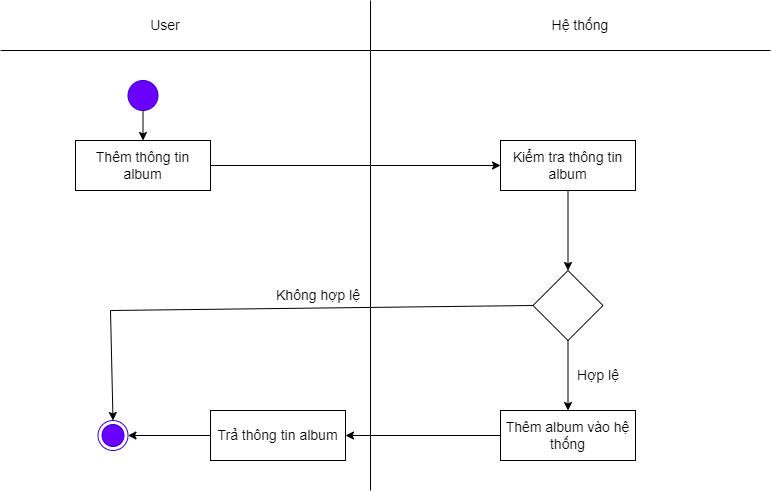

The diagram above was exported from draw.io. Its source (the exported page's mxGraphModel, read from the mxfile embedded in the PNG):
<mxGraphModel dx="870" dy="426" grid="1" gridSize="10" guides="1" tooltips="1" connect="1" arrows="1" fold="1" page="1" pageScale="1" pageWidth="827" pageHeight="1169" math="0" shadow="0">
  <root>
    <mxCell id="0" />
    <mxCell id="1" parent="0" />
    <mxCell id="WJnGHB5ZMJoKJsTduPuK-1" value="" style="endArrow=none;html=1;rounded=0;fontSize=14;" parent="1" edge="1">
      <mxGeometry width="50" height="50" relative="1" as="geometry">
        <mxPoint x="400" y="520" as="sourcePoint" />
        <mxPoint x="400" y="30" as="targetPoint" />
      </mxGeometry>
    </mxCell>
    <mxCell id="WJnGHB5ZMJoKJsTduPuK-2" value="Hệ thống" style="text;html=1;strokeColor=none;fillColor=none;align=center;verticalAlign=middle;whiteSpace=wrap;rounded=0;fontSize=14;" parent="1" vertex="1">
      <mxGeometry x="580" y="40" width="60" height="30" as="geometry" />
    </mxCell>
    <mxCell id="WJnGHB5ZMJoKJsTduPuK-3" value="User" style="text;html=1;strokeColor=none;fillColor=none;align=center;verticalAlign=middle;whiteSpace=wrap;rounded=0;fontSize=14;" parent="1" vertex="1">
      <mxGeometry x="130" y="40" width="130" height="30" as="geometry" />
    </mxCell>
    <mxCell id="WJnGHB5ZMJoKJsTduPuK-4" value="" style="ellipse;html=1;shape=endState;fillColor=#6a00ff;strokeColor=#3700CC;fontColor=#ffffff;fontSize=14;" parent="1" vertex="1">
      <mxGeometry x="127.5" y="450" width="30" height="30" as="geometry" />
    </mxCell>
    <mxCell id="WJnGHB5ZMJoKJsTduPuK-5" value="" style="ellipse;whiteSpace=wrap;html=1;aspect=fixed;fillColor=#6a00ff;fontColor=#ffffff;strokeColor=#3700CC;fontSize=14;" parent="1" vertex="1">
      <mxGeometry x="157.5" y="110" width="30" height="30" as="geometry" />
    </mxCell>
    <mxCell id="WJnGHB5ZMJoKJsTduPuK-6" value="Thêm thông tin album" style="rounded=0;whiteSpace=wrap;html=1;fillColor=#e3c800;fontColor=#000000;strokeColor=#B09500;fontSize=14;" parent="1" vertex="1">
      <mxGeometry x="105" y="170" width="135" height="50" as="geometry" />
    </mxCell>
    <mxCell id="WJnGHB5ZMJoKJsTduPuK-7" value="Kiểm tra thông tin album" style="rounded=0;whiteSpace=wrap;html=1;fillColor=#e3c800;fontColor=#000000;strokeColor=#B09500;fontSize=14;" parent="1" vertex="1">
      <mxGeometry x="530" y="170" width="135" height="50" as="geometry" />
    </mxCell>
    <mxCell id="WJnGHB5ZMJoKJsTduPuK-8" value="" style="rhombus;whiteSpace=wrap;html=1;fontSize=14;" parent="1" vertex="1">
      <mxGeometry x="562.5" y="300" width="70" height="70" as="geometry" />
    </mxCell>
    <mxCell id="WJnGHB5ZMJoKJsTduPuK-10" value="" style="endArrow=classic;html=1;rounded=0;exitX=0.5;exitY=1;exitDx=0;exitDy=0;entryX=0.5;entryY=0;entryDx=0;entryDy=0;fontSize=14;" parent="1" source="WJnGHB5ZMJoKJsTduPuK-7" target="WJnGHB5ZMJoKJsTduPuK-8" edge="1">
      <mxGeometry width="50" height="50" relative="1" as="geometry">
        <mxPoint x="390" y="310" as="sourcePoint" />
        <mxPoint x="440" y="260" as="targetPoint" />
      </mxGeometry>
    </mxCell>
    <mxCell id="WJnGHB5ZMJoKJsTduPuK-12" value="" style="endArrow=classic;html=1;rounded=0;exitX=0;exitY=0.5;exitDx=0;exitDy=0;entryX=1;entryY=0.5;entryDx=0;entryDy=0;fontSize=14;" parent="1" source="WJnGHB5ZMJoKJsTduPuK-40" target="WJnGHB5ZMJoKJsTduPuK-4" edge="1">
      <mxGeometry width="50" height="50" relative="1" as="geometry">
        <mxPoint x="390" y="310" as="sourcePoint" />
        <mxPoint x="240" y="345" as="targetPoint" />
      </mxGeometry>
    </mxCell>
    <mxCell id="WJnGHB5ZMJoKJsTduPuK-14" value="Không hợp lệ" style="text;html=1;strokeColor=none;fillColor=none;align=center;verticalAlign=middle;whiteSpace=wrap;rounded=0;fontSize=14;" parent="1" vertex="1">
      <mxGeometry x="300" y="300" width="96" height="50" as="geometry" />
    </mxCell>
    <mxCell id="WJnGHB5ZMJoKJsTduPuK-15" value="" style="endArrow=classic;html=1;rounded=0;exitX=0.5;exitY=1;exitDx=0;exitDy=0;entryX=0.5;entryY=0;entryDx=0;entryDy=0;fontSize=14;" parent="1" source="WJnGHB5ZMJoKJsTduPuK-5" target="WJnGHB5ZMJoKJsTduPuK-6" edge="1">
      <mxGeometry width="50" height="50" relative="1" as="geometry">
        <mxPoint x="390" y="310" as="sourcePoint" />
        <mxPoint x="440" y="260" as="targetPoint" />
      </mxGeometry>
    </mxCell>
    <mxCell id="WJnGHB5ZMJoKJsTduPuK-27" value="" style="endArrow=none;html=1;rounded=0;fontSize=14;" parent="1" edge="1">
      <mxGeometry width="50" height="50" relative="1" as="geometry">
        <mxPoint x="30" y="80" as="sourcePoint" />
        <mxPoint x="800" y="80" as="targetPoint" />
      </mxGeometry>
    </mxCell>
    <mxCell id="WJnGHB5ZMJoKJsTduPuK-32" value="" style="endArrow=classic;html=1;rounded=0;exitX=1;exitY=0.5;exitDx=0;exitDy=0;entryX=0;entryY=0.5;entryDx=0;entryDy=0;fontSize=14;" parent="1" source="WJnGHB5ZMJoKJsTduPuK-6" target="WJnGHB5ZMJoKJsTduPuK-7" edge="1">
      <mxGeometry width="50" height="50" relative="1" as="geometry">
        <mxPoint x="390" y="320" as="sourcePoint" />
        <mxPoint x="440" y="270" as="targetPoint" />
      </mxGeometry>
    </mxCell>
    <mxCell id="WJnGHB5ZMJoKJsTduPuK-35" value="" style="endArrow=classic;html=1;rounded=0;exitX=0.5;exitY=1;exitDx=0;exitDy=0;entryX=0.5;entryY=0;entryDx=0;entryDy=0;fontSize=14;" parent="1" source="WJnGHB5ZMJoKJsTduPuK-8" target="WJnGHB5ZMJoKJsTduPuK-38" edge="1">
      <mxGeometry width="50" height="50" relative="1" as="geometry">
        <mxPoint x="390" y="320" as="sourcePoint" />
        <mxPoint x="440" y="270" as="targetPoint" />
      </mxGeometry>
    </mxCell>
    <mxCell id="WJnGHB5ZMJoKJsTduPuK-37" value="Hợp lệ" style="text;html=1;strokeColor=none;fillColor=none;align=center;verticalAlign=middle;whiteSpace=wrap;rounded=0;fontSize=14;" parent="1" vertex="1">
      <mxGeometry x="580" y="380" width="96" height="50" as="geometry" />
    </mxCell>
    <mxCell id="WJnGHB5ZMJoKJsTduPuK-38" value="Thêm album vào hệ thống" style="rounded=0;whiteSpace=wrap;html=1;fontSize=14;" parent="1" vertex="1">
      <mxGeometry x="530" y="440" width="135" height="50" as="geometry" />
    </mxCell>
    <mxCell id="WJnGHB5ZMJoKJsTduPuK-39" value="" style="endArrow=classic;html=1;rounded=0;exitX=0;exitY=0.5;exitDx=0;exitDy=0;entryX=1;entryY=0.5;entryDx=0;entryDy=0;fontSize=14;" parent="1" source="WJnGHB5ZMJoKJsTduPuK-38" target="WJnGHB5ZMJoKJsTduPuK-40" edge="1">
      <mxGeometry width="50" height="50" relative="1" as="geometry">
        <mxPoint x="390" y="350" as="sourcePoint" />
        <mxPoint x="350" y="460" as="targetPoint" />
      </mxGeometry>
    </mxCell>
    <mxCell id="WJnGHB5ZMJoKJsTduPuK-40" value="Trả thông tin album" style="rounded=0;whiteSpace=wrap;html=1;fontSize=14;" parent="1" vertex="1">
      <mxGeometry x="240" y="440" width="135" height="50" as="geometry" />
    </mxCell>
    <mxCell id="WJnGHB5ZMJoKJsTduPuK-41" value="" style="endArrow=none;html=1;rounded=0;entryX=0;entryY=0.5;entryDx=0;entryDy=0;fontSize=14;" parent="1" target="WJnGHB5ZMJoKJsTduPuK-8" edge="1">
      <mxGeometry width="50" height="50" relative="1" as="geometry">
        <mxPoint x="140" y="340" as="sourcePoint" />
        <mxPoint x="440" y="420" as="targetPoint" />
      </mxGeometry>
    </mxCell>
    <mxCell id="WJnGHB5ZMJoKJsTduPuK-42" value="" style="endArrow=classic;html=1;rounded=0;entryX=0.5;entryY=0;entryDx=0;entryDy=0;fontSize=14;" parent="1" target="WJnGHB5ZMJoKJsTduPuK-4" edge="1">
      <mxGeometry width="50" height="50" relative="1" as="geometry">
        <mxPoint x="140" y="340" as="sourcePoint" />
        <mxPoint x="440" y="420" as="targetPoint" />
      </mxGeometry>
    </mxCell>
    <mxCell id="3wVx_OBz07MyIyWOy0ZG-1" value="Thêm thông tin album" style="rounded=0;whiteSpace=wrap;html=1;fontSize=14;" vertex="1" parent="1">
      <mxGeometry x="105" y="170" width="135" height="50" as="geometry" />
    </mxCell>
    <mxCell id="3wVx_OBz07MyIyWOy0ZG-2" value="Kiểm tra thông tin album" style="rounded=0;whiteSpace=wrap;html=1;fontSize=14;" vertex="1" parent="1">
      <mxGeometry x="530" y="170" width="135" height="50" as="geometry" />
    </mxCell>
  </root>
</mxGraphModel>